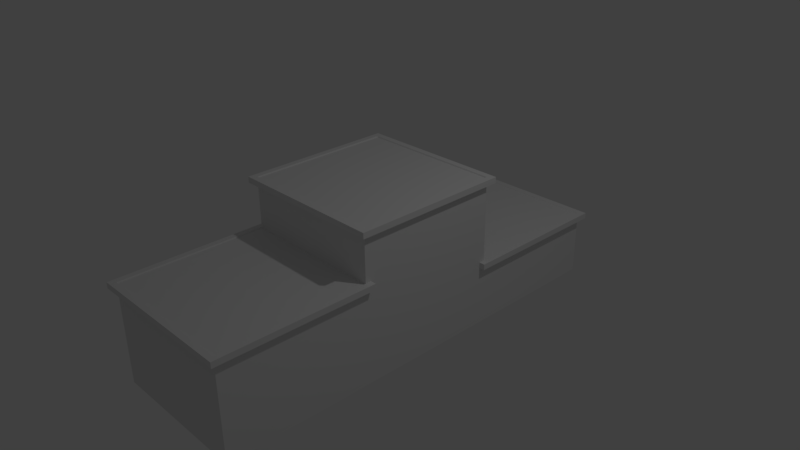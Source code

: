 # Source: openfishing_-_trophy_stand_e.blend  (saved by Blender 2.77.0; exported with 4.5.12 LTS)
import bpy
from mathutils import Matrix  # noqa: F401  (used for matrix-valued properties, if any)

bpy.ops.wm.read_factory_settings(use_empty=True)
scene = bpy.context.scene
scene.name = 'Scene'

# ---- collections
col_collection_1 = bpy.data.collections.new('Collection 1'); scene.collection.children.link(col_collection_1)

# ---- materials (node trees are filled in below, after node groups)
mat_material = bpy.data.materials.new('Material')
mat_material.alpha_threshold = 0.0
mat_material.use_transparent_shadow = False
mat_material.roughness = 0.5
mat_material.line_color = (0.0, 0.0, 0.0, 1.0)
mat_top = bpy.data.materials.new('Top')
mat_top.alpha_threshold = 0.0
mat_top.use_transparent_shadow = False
mat_top.roughness = 0.5
mat_border = bpy.data.materials.new('Border')
mat_border.alpha_threshold = 0.0
mat_border.use_transparent_shadow = False
mat_border.roughness = 0.5

# ---- material node trees

# ---- world
world_world = bpy.data.worlds.new('World'); scene.world = world_world
world_world.color = (0.05088, 0.05088, 0.05088)
world_world.use_sun_shadow = False
world_world.sun_shadow_jitter_overblur = 0.0
world_world.cycles.sampling_method = 'MANUAL'

# ---- cameras
cam_camera = bpy.data.cameras.new('Camera')
cam_camera.clip_end = 100.0
cam_camera.lens = 35.0
cam_camera.sensor_width = 32.0
cam_camera.sensor_height = 18.0
cam_camera.ortho_scale = 7.314
cam_camera.dof.focus_distance = 0.0
cam_camera.dof.aperture_fstop = 128.0

# ---- lights
light_lamp = bpy.data.lights.new('Lamp', 'POINT')
light_lamp.transmission_factor = 0.0
light_lamp.cutoff_distance = 30.0
light_lamp.energy = 100.0
light_lamp.shadow_buffer_clip_start = 1.001
light_lamp.shadow_soft_size = 0.1
light_lamp.shadow_maximum_resolution = 0.006
light_lamp.use_absolute_resolution = True

# ---- meshes
me_cube_002 = bpy.data.meshes.new('Cube.002')
me_cube_002.from_pydata([(0.99, 0.98, -0.1005), (-0.99, 0.98, -0.1005), (0.99, 2.99, -0.1005), (-0.99, 2.99, -0.1005), (0.99, 0.99, 1.065), (0.99, -0.99, 1.065), (-0.99, 0.99, 1.065), (-0.99, -0.99, 1.065), (0.99, -0.98, 0.3712), (-0.99, -0.98, 0.3712), (0.99, -2.99, 0.3712), (-0.99, -2.99, 0.3712)], [], [(1, 0, 2, 3), (4, 6, 7, 5), (8, 9, 11, 10)])
me_cube_002.polygons.foreach_set('material_index', [1, 1, 1])
_uv = me_cube_002.uv_layers.new(name='UVMap')
_uv.uv.foreach_set('vector', [3.465e-07, 0.0031, 1.0, 0.0031, 1.0, 0.9981, 5.551e-07, 0.9981, 1.0, 0.9969, 2.328e-07, 0.9969, 2.421e-08, 0.003101, 1.0, 0.0031, 1.0, 1.0, 0.002402, 1.0, 0.002402, 0.005001, 1.0, 0.005])
me_cube_002.materials.append(mat_material)
me_cube_002.materials.append(mat_top)
me_cube_002.materials.append(mat_border)
me_cube_002.use_remesh_preserve_volume = False
me_cube_002.use_remesh_preserve_attributes = False
me_cube_002.use_mirror_vertex_groups = False
me_cube_002.update()
me_cube_001 = bpy.data.meshes.new('Cube.001')
me_cube_001.from_pydata([(1.0, 1.0, 1.0), (1.0, -1.0, 1.0), (-1.0, -1.0, 1.0), (-1.0, 1.0, 1.0), (1.0, -1.0, 0.3059), (-1.0, -1.0, 0.3059), (1.0, 1.0, -0.1658), (-1.0, 1.0, -0.1658), (1.0, 3.0, -0.1658), (-1.0, 3.0, -0.1658), (1.0, -3.0, 0.3059), (-1.0, -3.0, 0.3059), (0.99, 1.0, -0.1005), (-0.99, 1.0, -0.1005), (0.99, 2.99, -0.1005), (-0.99, 2.99, -0.1005), (0.99, 0.99, 1.065), (0.99, -0.99, 1.065), (-0.99, 0.99, 1.065), (-0.99, -0.99, 1.065), (0.99, -1.0, 0.3712), (-0.99, -1.0, 0.3712), (0.99, -2.99, 0.3712), (-0.99, -2.99, 0.3712), (1.08, 1.0, 1.0), (1.08, -1.0, 1.0), (1.08, 3.0, -0.1658), (1.08, 1.0, -0.1658), (1.08, -1.0, 0.3059), (1.08, -3.0, 0.3059), (1.08, 3.0, -0.08576), (1.08, 1.0, -0.08576), (1.08, 1.0, 1.08), (1.08, -1.0, 1.08), (1.08, -1.0, 0.3859), (1.08, -3.0, 0.3859), (-1.08, -1.0, 1.0), (-1.08, 1.0, 1.0), (-1.08, 1.0, -0.1658), (-1.08, 3.0, -0.1658), (-1.08, -1.0, 0.3059), (-1.08, -3.0, 0.3059), (-1.08, 1.0, -0.08576), (-1.08, 3.0, -0.08576), (-1.08, -1.0, 1.08), (-1.08, 1.0, 1.08), (-1.08, -1.0, 0.3859), (-1.08, -3.0, 0.3859), (1.0, 1.08, 1.0), (-1.0, 1.08, 1.0), (1.0, 3.08, -0.1658), (-1.0, 3.08, -0.1658), (1.0, 3.08, -0.08576), (-1.0, 3.08, -0.08576), (1.0, 1.08, 1.08), (-1.0, 1.08, 1.08), (1.0, -0.92, 0.3059), (1.0, -0.92, 0.3859), (-1.0, -0.92, 0.3059), (-1.0, -0.92, 0.3859), (1.08, 3.08, -0.1658), (1.08, 3.08, -0.08576), (1.08, 1.08, 1.0), (1.08, 1.08, 1.08), (1.08, -0.92, 0.3059), (1.08, -0.92, 0.3859), (-1.08, 3.08, -0.08576), (-1.08, 3.08, -0.1658), (-1.08, 1.08, 1.08), (-1.08, 1.08, 1.0), (-1.08, -0.92, 0.3059), (-1.08, -0.92, 0.3859), (1.0, -1.08, 1.0), (-1.0, -1.08, 1.0), (1.0, -3.08, 0.3059), (-1.0, -3.08, 0.3059), (-1.0, 0.92, -0.1658), (-1.0, 0.92, -0.08576), (1.0, 0.92, -0.08576), (1.0, 0.92, -0.1658), (1.0, -1.08, 1.08), (-1.0, -1.08, 1.08), (1.0, -3.08, 0.3859), (-1.0, -3.08, 0.3859), (1.08, 0.92, -0.08576), (1.08, 0.92, -0.1658), (1.08, -1.08, 1.0), (1.08, -1.08, 1.08), (1.08, -3.08, 0.3059), (1.08, -3.08, 0.3859), (-1.08, 0.92, -0.1658), (-1.08, 0.92, -0.08576), (-1.08, -1.08, 1.08), (-1.08, -1.08, 1.0), (-1.08, -3.08, 0.3859), (-1.08, -3.08, 0.3059), (1.0, 1.0, -0.08576), (-1.0, 1.0, -0.08576), (1.0, 3.0, -0.08576), (-1.0, 3.0, -0.08576), (1.0, 1.0, 1.08), (1.0, -1.0, 1.08), (-1.0, 1.0, 1.08), (-1.0, -1.0, 1.08), (1.0, -1.0, 0.3859), (-1.0, -1.0, 0.3859), (1.0, -3.0, 0.3859), (-1.0, -3.0, 0.3859)], [], [(38, 7, 76, 90), (103, 102, 45, 44), (44, 36, 93, 92), (104, 106, 35, 34), (0, 3, 49, 48), (1, 0, 24, 25), (35, 106, 82, 89), (8, 9, 51, 50), (6, 8, 26, 27), (97, 42, 91, 77), (27, 26, 30, 31), (25, 24, 32, 33), (29, 28, 34, 35), (100, 101, 33, 32), (45, 102, 55, 68), (101, 103, 81, 80), (37, 45, 68, 69), (10, 4, 28, 29), (31, 96, 78, 84), (98, 96, 31, 30), (106, 107, 83, 82), (104, 34, 65, 57), (39, 38, 42, 43), (37, 36, 44, 45), (40, 41, 47, 46), (5, 40, 70, 58), (32, 24, 62, 63), (107, 105, 46, 47), (97, 99, 43, 42), (5, 11, 41, 40), (46, 105, 59, 71), (1, 25, 86, 72), (9, 7, 38, 39), (3, 2, 36, 37), (50, 51, 53, 52), (48, 49, 55, 54), (56, 57, 65, 64), (50, 52, 61, 60), (48, 54, 63, 62), (55, 49, 69, 68), (53, 51, 67, 66), (59, 58, 70, 71), (34, 28, 64, 65), (30, 26, 60, 61), (100, 32, 63, 54), (26, 8, 50, 60), (3, 37, 69, 49), (28, 4, 56, 64), (40, 46, 71, 70), (9, 39, 67, 51), (98, 30, 61, 52), (99, 98, 52, 53), (24, 0, 48, 62), (39, 43, 66, 67), (43, 99, 53, 66), (102, 100, 54, 55), (73, 72, 80, 81), (75, 74, 82, 83), (76, 77, 91, 90), (75, 83, 94, 95), (80, 72, 86, 87), (82, 74, 88, 89), (78, 79, 85, 84), (73, 81, 92, 93), (36, 2, 73, 93), (29, 35, 89, 88), (33, 101, 80, 87), (103, 44, 92, 81), (11, 10, 74, 75), (47, 41, 95, 94), (2, 1, 72, 73), (27, 31, 84, 85), (6, 27, 85, 79), (42, 38, 90, 91), (107, 47, 94, 83), (25, 33, 87, 86), (10, 29, 88, 74), (41, 11, 75, 95), (15, 14, 98, 99), (13, 15, 99, 97), (14, 12, 96, 98), (16, 17, 101, 100), (18, 16, 100, 102), (17, 19, 103, 101), (19, 18, 102, 103), (22, 23, 107, 106), (20, 22, 106, 104), (23, 21, 105, 107)])
me_cube_001.polygons.foreach_set('material_index', [2, 2, 2, 2, 2, 2, 2, 2, 2, 2, 2, 2, 2, 2, 2, 2, 2, 2, 2, 2, 2, 2, 2, 2, 2, 2, 2, 2, 2, 2, 2, 2, 2, 2, 2, 2, 2, 2, 2, 2, 2, 2, 2, 2, 2, 2, 2, 2, 2, 2, 2, 2, 2, 2, 2, 2, 2, 2, 2, 2, 2, 2, 2, 2, 2, 2, 2, 2, 2, 2, 2, 2, 2, 2, 2, 2, 2, 2, 2, 2, 2, 2, 2, 2, 2, 2, 2, 2])
_uv = me_cube_001.uv_layers.new(name='UVMap')
_uv.uv.foreach_set('vector', [0.01234, 1.288e-07, 0.01234, 0.01235, 0.0, 0.01235, 0.0, 1.288e-07, 0.3457, 0.6543, 0.6543, 0.6543, 0.6543, 0.6667, 0.3457, 0.6667, 0.1111, 0.9877, 0.1235, 0.9877, 0.1235, 1.0, 0.1111, 1.0, 0.9876, 0.01235, 0.679, 0.01235, 0.679, 3.679e-08, 0.9876, 0.0, 0.01235, 0.3457, 0.01235, 0.6543, 1.104e-07, 0.6543, 0.0, 0.3457, 0.321, 0.3457, 0.01235, 0.3457, 0.01235, 0.3333, 0.321, 0.3333, 0.679, 3.679e-08, 0.679, 0.01235, 0.6667, 0.01235, 0.6667, 3.679e-08, 0.321, 0.321, 0.321, 0.01235, 0.3333, 0.01235, 0.3333, 0.321, 0.01234, 0.321, 0.321, 0.321, 0.321, 0.3333, 0.01234, 0.3333, 0.679, 0.6543, 0.679, 0.6667, 0.6667, 0.6667, 0.6667, 0.6543, 0.06175, 0.9877, 0.06175, 0.679, 0.07409, 0.679, 0.07409, 0.9877, 0.1111, 0.679, 0.1111, 0.9876, 0.09878, 0.9876, 0.09878, 0.679, 0.0247, 0.679, 0.0247, 0.9876, 0.01235, 0.9876, 0.01235, 0.679, 0.6543, 0.3457, 0.3457, 0.3457, 0.3457, 0.3333, 0.6543, 0.3333, 0.6543, 0.6667, 0.6543, 0.6543, 0.6667, 0.6543, 0.6667, 0.6667, 0.3457, 0.3457, 0.3457, 0.6543, 0.3333, 0.6543, 0.3333, 0.3457, 0.1235, 0.679, 0.1111, 0.679, 0.1111, 0.6667, 0.1235, 0.6667, 0.3457, 0.321, 0.6543, 0.321, 0.6543, 0.3333, 0.3457, 0.3333, 0.679, 0.3333, 0.679, 0.3457, 0.6667, 0.3457, 0.6667, 0.3333, 0.9876, 0.3457, 0.679, 0.3457, 0.679, 0.3333, 0.9876, 0.3333, 0.679, 0.01235, 0.679, 0.321, 0.6667, 0.321, 0.6667, 0.01235, 0.9876, 0.01235, 0.9876, 0.0, 1.0, 0.0, 1.0, 0.01235, 0.0494, 0.9876, 0.0494, 0.679, 0.06175, 0.679, 0.06175, 0.9876, 0.1235, 0.679, 0.1235, 0.9877, 0.1111, 0.9877, 0.1111, 0.679, 0.0247, 0.9876, 0.0247, 0.679, 0.03705, 0.679, 0.03705, 0.9876, 0.6543, 0.01235, 0.6543, 0.0, 0.6667, 0.0, 0.6667, 0.01235, 0.09878, 0.9876, 0.1111, 0.9876, 0.1111, 1.0, 0.09878, 1.0, 0.679, 0.321, 0.9876, 0.321, 0.9876, 0.3333, 0.679, 0.3333, 0.679, 0.6543, 0.9876, 0.6543, 0.9876, 0.6667, 0.679, 0.6667, 0.6543, 0.01235, 0.3457, 0.01235, 0.3457, 1.288e-07, 0.6543, 0.0, 0.9876, 0.3333, 0.9876, 0.321, 1.0, 0.321, 1.0, 0.3333, 0.321, 0.3457, 0.321, 0.3333, 0.3333, 0.3333, 0.3333, 0.3457, 0.321, 0.01235, 0.01234, 0.01235, 0.01234, 1.288e-07, 0.321, 0.0, 0.01235, 0.6543, 0.321, 0.6543, 0.321, 0.6667, 0.01235, 0.6667, 0.03705, 0.9876, 0.03705, 0.679, 0.0494, 0.679, 0.0494, 0.9876, 0.07409, 0.9876, 0.07409, 0.679, 0.08644, 0.679, 0.08644, 0.9876, 0.1462, 0.679, 0.1462, 0.6667, 0.1586, 0.6667, 0.1586, 0.679, 0.03705, 0.9876, 0.0494, 0.9876, 0.0494, 1.0, 0.03705, 1.0, 0.07409, 0.9876, 0.08644, 0.9876, 0.08644, 1.0, 0.07409, 1.0, 0.08644, 0.679, 0.07409, 0.679, 0.07409, 0.6667, 0.08644, 0.6667, 0.0494, 0.679, 0.03705, 0.679, 0.03705, 0.6667, 0.0494, 0.6667, 0.1709, 0.6667, 0.1709, 0.679, 0.1586, 0.679, 0.1586, 0.6667, 0.01235, 0.9876, 0.0247, 0.9876, 0.0247, 1.0, 0.01235, 1.0, 0.07409, 0.679, 0.06175, 0.679, 0.06175, 0.6667, 0.07409, 0.6667, 0.6543, 0.3457, 0.6543, 0.3333, 0.6667, 0.3333, 0.6667, 0.3457, 0.321, 0.3333, 0.321, 0.321, 0.3333, 0.321, 0.3333, 0.3333, 0.01235, 0.6543, 0.01235, 0.6667, 1.104e-07, 0.6667, 1.104e-07, 0.6543, 0.6543, 0.3333, 0.6543, 0.321, 0.6667, 0.321, 0.6667, 0.3333, 0.0247, 0.9876, 0.03705, 0.9876, 0.03705, 1.0, 0.0247, 1.0, 0.321, 0.01235, 0.321, 0.0, 0.3333, 0.0, 0.3333, 0.01235, 0.9876, 0.3457, 0.9876, 0.3333, 1.0, 0.3333, 1.0, 0.3457, 0.9876, 0.6543, 0.9876, 0.3457, 1.0, 0.3457, 1.0, 0.6543, 0.01235, 0.3333, 0.01235, 0.3457, 0.0, 0.3457, 0.0, 0.3333, 0.0494, 0.9876, 0.06175, 0.9876, 0.06175, 1.0, 0.0494, 1.0, 0.9876, 0.6667, 0.9876, 0.6543, 1.0, 0.6543, 1.0, 0.6667, 0.6543, 0.6543, 0.6543, 0.3457, 0.6667, 0.3457, 0.6667, 0.6543, 0.08644, 0.9877, 0.08644, 0.679, 0.09878, 0.679, 0.09878, 0.9877, 0.01235, 0.679, 0.01235, 0.9876, 1.84e-08, 0.9876, 0.0, 0.679, 0.1833, 0.6667, 0.1956, 0.6667, 0.1956, 0.679, 0.1833, 0.679, 0.01235, 0.679, 0.0, 0.679, 0.0, 0.6667, 0.01235, 0.6667, 0.09878, 0.679, 0.08644, 0.679, 0.08644, 0.6667, 0.09878, 0.6667, 1.84e-08, 0.9876, 0.01235, 0.9876, 0.01235, 1.0, 1.84e-08, 1.0, 0.1833, 0.679, 0.1709, 0.679, 0.1709, 0.6667, 0.1833, 0.6667, 0.08644, 0.9877, 0.09878, 0.9877, 0.09878, 1.0, 0.08644, 1.0, 0.321, 0.6667, 0.321, 0.6543, 0.3333, 0.6543, 0.3333, 0.6667, 0.0247, 0.679, 0.01235, 0.679, 0.01235, 0.6667, 0.0247, 0.6667, 0.3457, 0.3333, 0.3457, 0.3457, 0.3333, 0.3457, 0.3333, 0.3333, 0.3457, 0.6543, 0.3457, 0.6667, 0.3333, 0.6667, 0.3333, 0.6543, 0.3457, 0.01235, 0.3457, 0.321, 0.3333, 0.321, 0.3333, 0.01235, 0.03705, 0.679, 0.0247, 0.679, 0.0247, 0.6667, 0.03705, 0.6667, 0.321, 0.6543, 0.321, 0.3457, 0.3333, 0.3457, 0.3333, 0.6543, 0.06175, 0.9877, 0.07409, 0.9877, 0.07409, 1.0, 0.06175, 1.0, 0.01234, 0.321, 0.01234, 0.3333, 1.196e-07, 0.3333, 1.196e-07, 0.321, 0.06175, 0.679, 0.0494, 0.679, 0.0494, 0.6667, 0.06175, 0.6667, 0.679, 0.321, 0.679, 0.3333, 0.6667, 0.3333, 0.6667, 0.321, 0.1111, 0.679, 0.09878, 0.679, 0.09878, 0.6667, 0.1111, 0.6667, 0.3457, 0.321, 0.3457, 0.3333, 0.3333, 0.3333, 0.3333, 0.321, 0.3457, 1.288e-07, 0.3457, 0.01235, 0.3333, 0.01235, 0.3333, 1.288e-07, 0.1462, 0.6682, 0.1462, 0.9738, 0.1439, 0.9753, 0.1439, 0.6667, 0.1326, 0.9753, 0.1326, 0.6682, 0.1348, 0.6667, 0.1348, 0.9753, 0.1394, 0.6682, 0.1394, 0.9753, 0.1371, 0.9753, 0.1371, 0.6667, 0.1348, 0.9738, 0.1348, 0.6682, 0.1371, 0.6667, 0.1371, 0.9753, 0.1394, 0.9738, 0.1394, 0.6682, 0.1417, 0.6667, 0.1417, 0.9753, 0.1439, 0.6682, 0.1439, 0.9738, 0.1417, 0.9753, 0.1417, 0.6667, 0.1235, 0.9738, 0.1235, 0.6682, 0.1257, 0.6667, 0.1257, 0.9753, 0.1326, 0.6682, 0.1326, 0.9738, 0.1303, 0.9753, 0.1303, 0.6667, 0.128, 0.6667, 0.128, 0.9738, 0.1257, 0.9753, 0.1257, 0.6667, 0.128, 0.9738, 0.128, 0.6667, 0.1303, 0.6667, 0.1303, 0.9753])
me_cube_001.materials.append(mat_material)
me_cube_001.materials.append(mat_top)
me_cube_001.materials.append(mat_border)
me_cube_001.use_remesh_preserve_volume = False
me_cube_001.use_remesh_preserve_attributes = False
me_cube_001.use_mirror_vertex_groups = False
me_cube_001.update()
me_cube = bpy.data.meshes.new('Cube')
me_cube.from_pydata([(1.0, 1.0, -1.0), (1.0, -1.0, -1.0), (-1.0, -1.0, -1.0), (-1.0, 1.0, -1.0), (1.0, 1.0, 1.0), (1.0, -1.0, 1.0), (-1.0, -1.0, 1.0), (-1.0, 1.0, 1.0), (1.0, 1.0, 0.3059), (1.0, -1.0, 0.3059), (-1.0, -1.0, 0.3059), (-1.0, 1.0, 0.3059), (1.0, 1.0, -0.1658), (1.0, -1.0, -0.1658), (-1.0, -1.0, -0.1658), (-1.0, 1.0, -0.1658), (1.0, 3.0, -1.0), (-1.0, 3.0, -1.0), (1.0, 3.0, -0.1658), (-1.0, 3.0, -0.1658), (1.0, -3.0, -1.0), (-1.0, -3.0, -1.0), (1.0, -3.0, -0.1658), (1.0, -3.0, 0.3059), (-1.0, -3.0, -0.1658), (-1.0, -3.0, 0.3059)], [], [(0, 1, 2, 3), (8, 4, 5, 9), (9, 5, 6, 10), (10, 6, 7, 11), (0, 3, 17, 16), (4, 8, 11, 7), (14, 10, 11, 15), (13, 9, 23, 22), (12, 8, 9, 13), (0, 12, 13, 1), (1, 13, 22, 20), (2, 14, 15, 3), (8, 12, 15, 11), (18, 16, 17, 19), (3, 15, 19, 17), (12, 0, 16, 18), (22, 23, 25, 24), (20, 22, 24, 21), (14, 2, 21, 24), (2, 1, 20, 21), (10, 14, 24, 25)])
_uv = me_cube.uv_layers.new(name='UVMap')
_uv.uv.foreach_set('vector', [0.797, 0.3333, 0.797, 0.6667, 0.5313, 0.6667, 0.5313, 0.3333, 0.0922, 0.6667, 1.108e-07, 0.6667, 0.0, 0.3333, 0.0922, 0.3333, 1.0, 1.0, 0.9078, 1.0, 0.9078, 0.6667, 1.0, 0.6667, 0.3579, 0.6667, 0.2657, 0.6667, 0.2657, 0.3333, 0.3579, 0.3333, 0.797, 0.3333, 0.5313, 0.3333, 0.5313, 7.947e-08, 0.797, 0.0, 0.797, 0.3333, 0.8892, 0.3333, 0.8892, 0.6667, 0.797, 0.6667, 0.4205, 0.6667, 0.3579, 0.6667, 0.3579, 0.3333, 0.4205, 0.3333, 0.1548, 0.3333, 0.0922, 0.3333, 0.0922, 0.0, 0.1548, 7.947e-08, 0.1548, 0.6667, 0.0922, 0.6667, 0.0922, 0.3333, 0.1548, 0.3333, 0.2657, 0.6667, 0.1548, 0.6667, 0.1548, 0.3333, 0.2657, 0.3333, 0.2657, 0.3333, 0.1548, 0.3333, 0.1548, 7.947e-08, 0.2657, 0.0, 0.5313, 0.6667, 0.4205, 0.6667, 0.4205, 0.3333, 0.5313, 0.3333, 0.8892, 0.3333, 0.9518, 0.3333, 0.9518, 0.6667, 0.8892, 0.6667, 0.797, 0.6667, 0.9078, 0.6667, 0.9078, 1.0, 0.797, 1.0, 0.5313, 0.3333, 0.4205, 0.3333, 0.4205, 0.0, 0.5313, 3.974e-08, 0.1548, 0.6667, 0.2657, 0.6667, 0.2657, 1.0, 0.1548, 1.0, 0.9078, 0.0, 0.9705, 0.0, 0.9705, 0.3333, 0.9078, 0.3333, 0.797, 1.987e-08, 0.9078, 0.0, 0.9078, 0.3333, 0.797, 0.3333, 0.4205, 0.6667, 0.5313, 0.6667, 0.5313, 1.0, 0.4205, 1.0, 0.5313, 0.6667, 0.797, 0.6667, 0.797, 1.0, 0.5313, 1.0, 0.3579, 0.6667, 0.4205, 0.6667, 0.4205, 1.0, 0.3579, 1.0])
me_cube.materials.append(mat_material)
me_cube.materials.append(mat_top)
me_cube.materials.append(mat_border)
me_cube.use_remesh_preserve_volume = False
me_cube.use_remesh_preserve_attributes = False
me_cube.use_mirror_vertex_groups = False
me_cube.update()

# ---- objects
ob_top = bpy.data.objects.new('Top', me_cube_002)
ob_border = bpy.data.objects.new('Border', me_cube_001)
ob_stand = bpy.data.objects.new('Stand', me_cube)
ob_lamp = bpy.data.objects.new('Lamp', light_lamp)
ob_camera = bpy.data.objects.new('Camera', cam_camera)

# ---- transforms, parenting, visibility, modifiers, constraints
ob_top.location = (0.0, 0.0, 0.0)
ob_top.lock_rotations_4d = False
ob_top.empty_display_type = 'ARROWS'
ob_top.lineart.crease_threshold = 0.0
ob_border.location = (0.0, 0.0, 0.0)
ob_border.lock_rotations_4d = False
ob_border.empty_display_type = 'ARROWS'
ob_border.lineart.crease_threshold = 0.0
ob_stand.location = (0.0, 0.0, 0.0)
ob_stand.lock_rotations_4d = False
ob_stand.empty_display_type = 'ARROWS'
ob_stand.lineart.crease_threshold = 0.0
ob_lamp.location = (4.076, 1.005, 5.904)
ob_lamp.rotation_euler = (0.6503, 0.05522, 1.866)
ob_lamp.lock_rotations_4d = False
ob_lamp.empty_display_type = 'ARROWS'
ob_lamp.color = (0.0, 0.0, 0.0, 0.0)
ob_lamp.lineart.crease_threshold = 0.0
ob_camera.location = (7.481, -6.508, 5.344)
ob_camera.rotation_euler = (1.109, 0.01082, 0.8149)
ob_camera.lock_rotations_4d = False
ob_camera.empty_display_type = 'ARROWS'
ob_camera.color = (0.0, 0.0, 0.0, 0.0)
ob_camera.display_type = 'WIRE'
ob_camera.lineart.crease_threshold = 0.0

# ---- collection membership
col_collection_1.objects.link(ob_top)
col_collection_1.objects.link(ob_border)
col_collection_1.objects.link(ob_stand)
col_collection_1.objects.link(ob_lamp)
col_collection_1.objects.link(ob_camera)

# ---- scene / render settings (as saved in the file)
scene.camera = ob_camera
scene.frame_start = 1; scene.frame_end = 250; scene.frame_set(1)
scene.render.engine = 'BLENDER_EEVEE_NEXT'
scene.render.resolution_percentage = 50
scene.render.dither_intensity = 0.0
scene.cycles.use_denoising = False
scene.cycles.samples = 128
scene.cycles.sampling_pattern = 'TABULATED_SOBOL'
scene.cycles.light_sampling_threshold = 0.0
scene.cycles.use_adaptive_sampling = False
scene.cycles.use_light_tree = False
scene.cycles.blur_glossy = 0.0
scene.cycles.sample_clamp_indirect = 0.0
scene.view_settings.view_transform = 'Standard'
bpy.context.view_layer.update()
